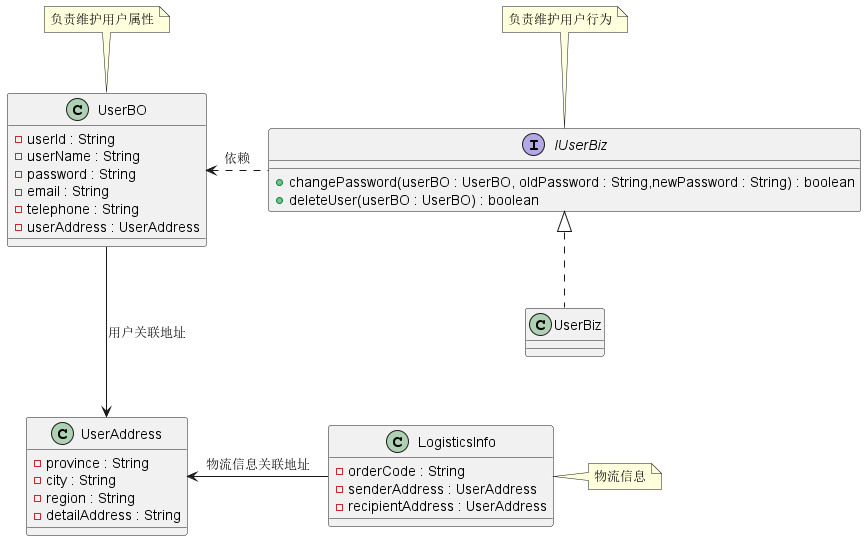

The diagram above was rendered by PlantUML. Its source (embedded in the PNG):
@startuml
'https://plantuml.com/class-diagram
class UserAddress {
    - province : String
    - city : String
    - region : String
    - detailAddress : String
}
class UserBO {
    - userId : String
    - userName : String
    - password : String
    - email : String
    - telephone : String
    - userAddress : UserAddress
}
UserAddress <---up UserBO: 用户关联地址
note top of UserBO: 负责维护用户属性
interface IUserBiz {
    + changePassword(userBO : UserBO, oldPassword : String,newPassword : String) : boolean
    + deleteUser(userBO : UserBO) : boolean
}
note top of IUserBiz: 负责维护用户行为
UserBO <...right IUserBiz: 依赖
class UserBiz implements IUserBiz {}
class LogisticsInfo {
    - orderCode : String
    - senderAddress : UserAddress
    - recipientAddress : UserAddress
}
UserAddress <---right LogisticsInfo: 物流信息关联地址
note right of LogisticsInfo: 物流信息
@enduml